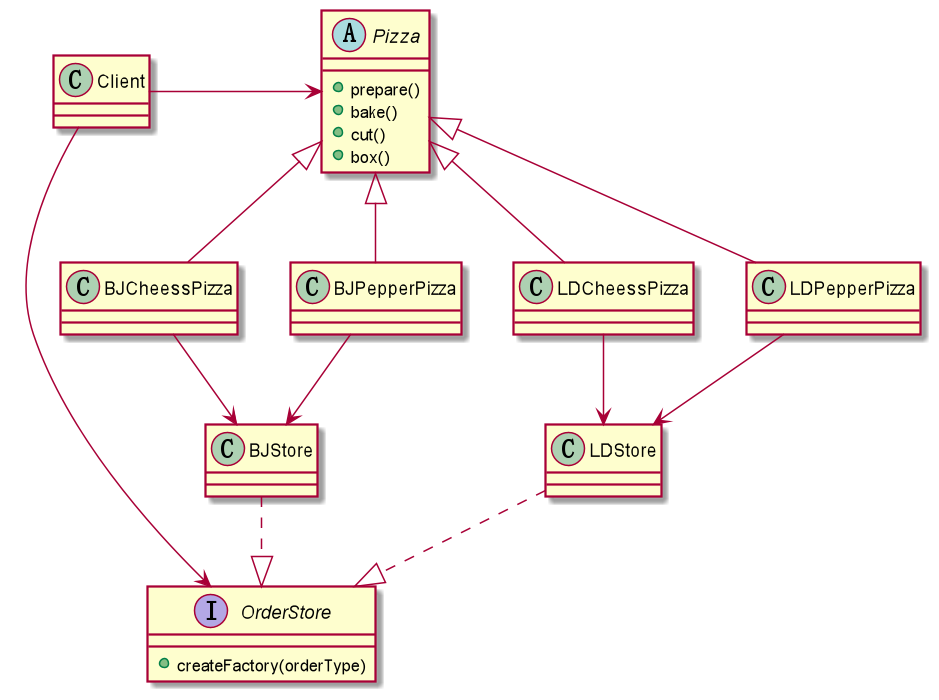

The diagram above was rendered by PlantUML. Its source (embedded in the PNG):
@startuml

abstract class Pizza{
+prepare()
+bake()
+cut()
+box()
}
class BJCheessPizza
class BJPepperPizza
class LDCheessPizza
class LDPepperPizza


Pizza <|-- BJCheessPizza
Pizza <|-- BJPepperPizza
Pizza <|-- LDCheessPizza
Pizza <|-- LDPepperPizza

interface OrderStore{
+createFactory(orderType)
}
class BJStore
class LDStore

BJCheessPizza --> BJStore
BJPepperPizza -->  BJStore

LDCheessPizza -->  LDStore
LDPepperPizza -->  LDStore

BJStore ..|> OrderStore
LDStore ..|> OrderStore

class Client

Client -> Pizza
Client -> OrderStore

@enduml